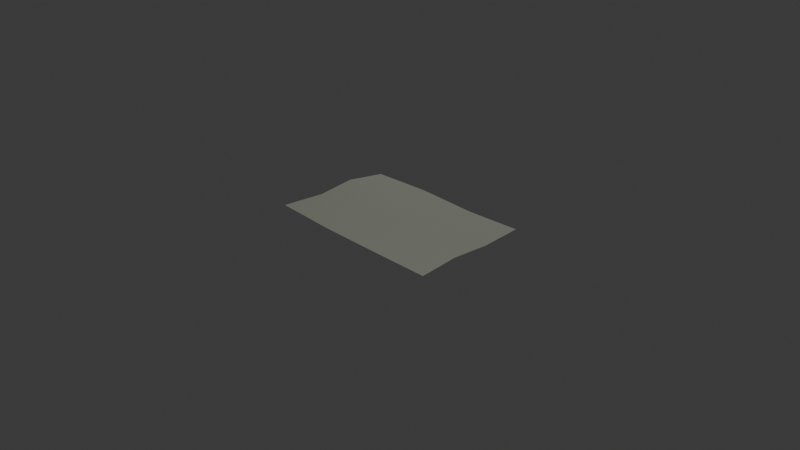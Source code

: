 # Source: Papel.blend  (saved by Blender 5.1.29; exported with 4.5.12 LTS)
import bpy
from mathutils import Matrix  # noqa: F401  (used for matrix-valued properties, if any)

bpy.ops.wm.read_factory_settings(use_empty=True)
scene = bpy.context.scene
scene.name = 'Scene'

# ---- collections
col_collection = bpy.data.collections.new('Collection'); scene.collection.children.link(col_collection)

# ---- materials (node trees are filled in below, after node groups)
mat_material_001 = bpy.data.materials.new('Material.001')

# ---- material node trees
mat_material_001.use_nodes = True; mat_material_001.node_tree.nodes.clear()
_N = mat_material_001.node_tree.nodes; _L = mat_material_001.node_tree.links
n0 = _N.new('ShaderNodeBsdfPrincipled'); n0.name = 'Principled BSDF'; n0.location = (-557, 145)
n0.inputs[0].default_value = (0.491, 0.5149, 0.4287, 1.0)
n1 = _N.new('ShaderNodeOutputMaterial'); n1.name = 'Material Output'; n1.location = (200, 100)
_L.new(n0.outputs[0], n1.inputs[0])
n1.is_active_output = True

# ---- world
world_world = bpy.data.worlds.new('World'); scene.world = world_world
world_world.use_nodes = True; world_world.node_tree.nodes.clear()
_N = world_world.node_tree.nodes; _L = world_world.node_tree.links
n0 = _N.new('ShaderNodeOutputWorld'); n0.name = 'World Output'; n0.location = (200, 100)
n1 = _N.new('ShaderNodeBackground'); n1.name = 'Background'; n1.location = (-200, 100)
n1.inputs[0].default_value = (0.05088, 0.05088, 0.05088, 1.0)
_L.new(n1.outputs[0], n0.inputs[0])
n0.is_active_output = True
world_world.color = (0.05088, 0.05088, 0.05088)
world_world.sun_shadow_jitter_overblur = 0.0

# ---- cameras
cam_camera = bpy.data.cameras.new('Camera')
cam_camera.clip_end = 100.0
cam_camera.ortho_scale = 7.314

# ---- lights
light_sun = bpy.data.lights.new('Sun', 'SUN')
light_sun.energy = 1.0

# ---- meshes
me_plane = bpy.data.meshes.new('Plane')
me_plane.from_pydata([(-1.003, -1.003, 0.02676), (1.035, -1.003, 0.0123), (-1.003, 0.9853, -0.02878), (0.9716, 1.005, 0.00101), (-1.009, 0.3218, 0.03537), (-0.9847, -0.2941, 0.006534), (-0.3392, -0.9941, -0.0003349), (0.3316, -1.005, 0.00697), (0.9822, -0.3105, 0.009371), (0.9909, 0.328, -0.008624), (0.3371, 1.016, -0.02951), (-0.3371, 1.007, -0.009671), (-0.353, -0.2861, 0.02591), (-0.3431, 0.3218, 0.001612), (0.3455, -0.2923, -0.02811), (0.3461, 0.3476, -0.01389)], [], [(15, 9, 3, 10), (4, 13, 11, 2), (13, 15, 10, 11), (0, 6, 12, 5), (5, 12, 13, 4), (6, 7, 14, 12), (12, 14, 15, 13), (7, 1, 8, 14), (14, 8, 9, 15)])
me_plane.polygons.foreach_set('use_smooth', [True] * 9)
_uv = me_plane.uv_layers.new(name='UVMap')
_uv.uv.foreach_set('vector', [0.6667, 0.6667, 1.0, 0.6667, 1.0, 1.0, 0.6667, 1.0, 0.0, 0.6667, 0.3333, 0.6667, 0.3333, 1.0, 0.0, 1.0, 0.3333, 0.6667, 0.6667, 0.6667, 0.6667, 1.0, 0.3333, 1.0, 0.0, 0.0, 0.3333, 0.0, 0.3333, 0.3333, 0.0, 0.3333, 0.0, 0.3333, 0.3333, 0.3333, 0.3333, 0.6667, 0.0, 0.6667, 0.3333, 0.0, 0.6667, 0.0, 0.6667, 0.3333, 0.3333, 0.3333, 0.3333, 0.3333, 0.6667, 0.3333, 0.6667, 0.6667, 0.3333, 0.6667, 0.6667, 0.0, 1.0, 0.0, 1.0, 0.3333, 0.6667, 0.3333, 0.6667, 0.3333, 1.0, 0.3333, 1.0, 0.6667, 0.6667, 0.6667])
me_plane.materials.append(mat_material_001)
me_plane.update()

# ---- objects
ob_camera = bpy.data.objects.new('Camera', cam_camera)
ob_sun = bpy.data.objects.new('Sun', light_sun)
ob_plane = bpy.data.objects.new('Plane', me_plane)

# ---- transforms, parenting, visibility, modifiers, constraints
ob_camera.location = (7.359, -6.926, 4.958)
ob_camera.rotation_euler = (1.109, 0.0, 0.8149)
ob_camera.lock_rotations_4d = False
ob_camera.empty_display_type = 'ARROWS'
ob_camera.color = (0.0, 0.0, 0.0, 0.0)
ob_camera.display_type = 'WIRE'
ob_camera.lineart.crease_threshold = 0.0
ob_sun.location = (0.0, 3.152, 2.085)
ob_sun.rotation_euler = (-0.7755, -0.1047, 0.04279)
ob_plane.location = (0.0, 0.0, 0.0)
ob_plane.scale = (1.0, 0.6742, 1.0)

# ---- collection membership
scene.collection.objects.link(ob_camera)
scene.collection.objects.link(ob_sun)
col_collection.objects.link(ob_plane)

# ---- scene / render settings (as saved in the file)
scene.camera = ob_camera
scene.frame_start = 1; scene.frame_end = 250; scene.frame_set(1)
scene.render.engine = 'BLENDER_EEVEE_NEXT'
scene.render.bake_bias = 0.0
scene.render.bake_samples = 0
scene.cycles.sampling_pattern = 'TABULATED_SOBOL'
scene.eevee.use_volume_custom_range = False
bpy.context.view_layer.update()
